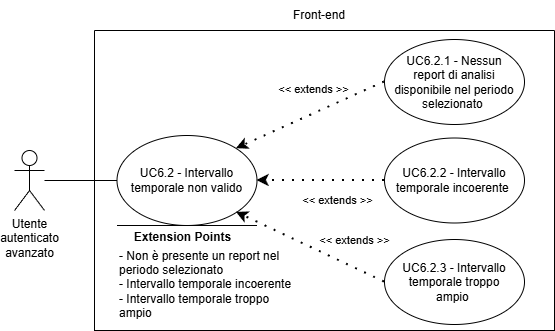

The diagram above was exported from draw.io. Its source (the exported page's mxGraphModel, read from the mxfile embedded in the PNG):
<mxGraphModel dx="1878" dy="844" grid="1" gridSize="10" guides="1" tooltips="1" connect="1" arrows="1" fold="1" page="1" pageScale="1" pageWidth="827" pageHeight="1169" math="0" shadow="0">
  <root>
    <mxCell id="0" />
    <mxCell id="1" parent="0" />
    <mxCell id="_rhjOmhj9qkal5ieOYzh-1" parent="1" style="shape=umlActor;verticalLabelPosition=bottom;verticalAlign=top;html=1;outlineConnect=0;align=center;" value="Utente&lt;div&gt;&lt;span style=&quot;background-color: transparent; color: light-dark(rgb(0, 0, 0), rgb(255, 255, 255));&quot;&gt;autenticato&lt;/span&gt;&lt;/div&gt;&lt;div&gt;&lt;span style=&quot;background-color: transparent; color: light-dark(rgb(0, 0, 0), rgb(255, 255, 255));&quot;&gt;avanzato&lt;/span&gt;&lt;/div&gt;" vertex="1">
      <mxGeometry height="60" width="30" x="160" y="291" as="geometry" />
    </mxCell>
    <mxCell id="_rhjOmhj9qkal5ieOYzh-4" parent="1" style="swimlane;startSize=0;" value="" vertex="1">
      <mxGeometry height="300" width="460" x="240" y="171" as="geometry">
        <mxRectangle height="40" width="50" x="310" y="350" as="alternateBounds" />
      </mxGeometry>
    </mxCell>
    <mxCell id="_rhjOmhj9qkal5ieOYzh-6" parent="_rhjOmhj9qkal5ieOYzh-4" style="ellipse;whiteSpace=wrap;html=1;" value="" vertex="1">
      <mxGeometry height="90" width="140" x="22.5" y="105" as="geometry" />
    </mxCell>
    <mxCell id="_rhjOmhj9qkal5ieOYzh-12" parent="_rhjOmhj9qkal5ieOYzh-4" style="text;html=1;align=center;verticalAlign=middle;whiteSpace=wrap;rounded=0;" value="&lt;div style=&quot;&quot;&gt;UC6.2 - Intervallo temporale non valido&lt;/div&gt;" vertex="1">
      <mxGeometry height="70" width="115" x="35" y="115" as="geometry" />
    </mxCell>
    <mxCell id="_rhjOmhj9qkal5ieOYzh-7" parent="_rhjOmhj9qkal5ieOYzh-4" style="ellipse;whiteSpace=wrap;html=1;" value="" vertex="1">
      <mxGeometry height="85" width="140" x="290" y="9" as="geometry" />
    </mxCell>
    <mxCell id="_rhjOmhj9qkal5ieOYzh-13" parent="_rhjOmhj9qkal5ieOYzh-4" style="text;html=1;align=center;verticalAlign=middle;whiteSpace=wrap;rounded=0;" value="UC6.2.1 -&amp;nbsp;&lt;span style=&quot;text-align: left;&quot;&gt;Nessun report di analisi disponibile nel periodo selezionato&lt;/span&gt;&amp;nbsp;" vertex="1">
      <mxGeometry height="70" width="130" x="295" y="16.5" as="geometry" />
    </mxCell>
    <mxCell id="iA72ILCVLpjxDA3bsMC_-3" edge="1" parent="_rhjOmhj9qkal5ieOYzh-4" source="iA72ILCVLpjxDA3bsMC_-5" style="endArrow=classic;startArrow=none;endFill=1;startFill=0;html=1;verticalAlign=bottom;dashed=1;labelBackgroundColor=none;rounded=0;dashPattern=1 4;curved=0;endSize=6;strokeWidth=2;entryX=1;entryY=1;entryDx=0;entryDy=0;exitX=0;exitY=0.5;exitDx=0;exitDy=0;" target="_rhjOmhj9qkal5ieOYzh-6" value="&amp;lt;&amp;lt; extends &amp;gt;&amp;gt;">
      <mxGeometry relative="1" width="160" x="-0.4989" y="-17" as="geometry">
        <mxPoint as="offset" />
        <Array as="points" />
        <mxPoint x="290" y="240.75" as="sourcePoint" />
        <mxPoint x="250" y="386.5" as="targetPoint" />
      </mxGeometry>
    </mxCell>
    <mxCell id="iA72ILCVLpjxDA3bsMC_-5" parent="_rhjOmhj9qkal5ieOYzh-4" style="ellipse;whiteSpace=wrap;html=1;" value="" vertex="1">
      <mxGeometry height="85" width="140" x="290" y="209" as="geometry" />
    </mxCell>
    <mxCell id="iA72ILCVLpjxDA3bsMC_-6" parent="_rhjOmhj9qkal5ieOYzh-4" style="text;html=1;align=center;verticalAlign=middle;whiteSpace=wrap;rounded=0;" value="UC6.2.3 - Intervallo temporale troppo ampio&amp;nbsp;" vertex="1">
      <mxGeometry height="70" width="130" x="295" y="216.5" as="geometry" />
    </mxCell>
    <mxCell id="iA72ILCVLpjxDA3bsMC_-10" edge="1" parent="_rhjOmhj9qkal5ieOYzh-4" style="endArrow=none;html=1;rounded=0;" value="">
      <mxGeometry height="50" relative="1" width="50" as="geometry">
        <Array as="points" />
        <mxPoint x="22.5" y="195" as="sourcePoint" />
        <mxPoint x="162.5" y="195" as="targetPoint" />
      </mxGeometry>
    </mxCell>
    <mxCell id="iA72ILCVLpjxDA3bsMC_-11" connectable="0" parent="iA72ILCVLpjxDA3bsMC_-10" style="edgeLabel;html=1;align=center;verticalAlign=middle;resizable=0;points=[];" value="&lt;b&gt;&lt;font style=&quot;font-size: 12px;&quot;&gt;Extension Points&lt;/font&gt;&lt;/b&gt;" vertex="1">
      <mxGeometry relative="1" x="0.6462" as="geometry">
        <mxPoint x="-50" y="11" as="offset" />
      </mxGeometry>
    </mxCell>
    <mxCell id="iA72ILCVLpjxDA3bsMC_-12" parent="_rhjOmhj9qkal5ieOYzh-4" style="text;html=1;align=left;verticalAlign=middle;whiteSpace=wrap;rounded=0;" value="&lt;font style=&quot;font-size: 12px;&quot;&gt;- Non è presente un report nel periodo selezionato&lt;br&gt;&lt;/font&gt;&lt;div&gt;&lt;font style=&quot;font-size: 12px;&quot;&gt;- Intervallo temporale incoerente&lt;/font&gt;&lt;/div&gt;&lt;div&gt;&lt;font style=&quot;font-size: 12px;&quot;&gt;- Intervallo temporale troppo ampio&lt;/font&gt;&lt;/div&gt;" vertex="1">
      <mxGeometry height="30" width="177.5" x="22.5" y="239" as="geometry" />
    </mxCell>
    <mxCell id="iA72ILCVLpjxDA3bsMC_-13" edge="1" parent="_rhjOmhj9qkal5ieOYzh-4" source="_rhjOmhj9qkal5ieOYzh-7" style="endArrow=classic;startArrow=none;endFill=1;startFill=0;html=1;verticalAlign=bottom;dashed=1;labelBackgroundColor=none;rounded=0;dashPattern=1 4;curved=0;endSize=6;strokeWidth=2;entryX=1;entryY=0;entryDx=0;entryDy=0;exitX=0;exitY=0.5;exitDx=0;exitDy=0;" target="_rhjOmhj9qkal5ieOYzh-6" value="&amp;lt;&amp;lt; extends &amp;gt;&amp;gt;">
      <mxGeometry relative="1" width="160" x="-0.1116" y="-14" as="geometry">
        <mxPoint as="offset" />
        <Array as="points" />
        <mxPoint x="378" y="137.75" as="sourcePoint" />
        <mxPoint x="230" y="79" as="targetPoint" />
      </mxGeometry>
    </mxCell>
    <mxCell id="iA72ILCVLpjxDA3bsMC_-14" parent="_rhjOmhj9qkal5ieOYzh-4" style="ellipse;whiteSpace=wrap;html=1;" value="" vertex="1">
      <mxGeometry height="85" width="140" x="290" y="107.5" as="geometry" />
    </mxCell>
    <mxCell id="iA72ILCVLpjxDA3bsMC_-15" parent="_rhjOmhj9qkal5ieOYzh-4" style="text;html=1;align=center;verticalAlign=middle;whiteSpace=wrap;rounded=0;" value="UC6.2.2 - Intervallo temporale incoerente&amp;nbsp;" vertex="1">
      <mxGeometry height="70" width="130" x="295" y="115" as="geometry" />
    </mxCell>
    <mxCell id="iA72ILCVLpjxDA3bsMC_-16" edge="1" parent="_rhjOmhj9qkal5ieOYzh-4" source="iA72ILCVLpjxDA3bsMC_-14" style="endArrow=classic;startArrow=none;endFill=1;startFill=0;html=1;verticalAlign=bottom;dashed=1;labelBackgroundColor=none;rounded=0;dashPattern=1 4;curved=0;endSize=6;strokeWidth=2;entryX=1;entryY=0.5;entryDx=0;entryDy=0;exitX=0;exitY=0.5;exitDx=0;exitDy=0;" target="_rhjOmhj9qkal5ieOYzh-6" value="&amp;lt;&amp;lt; extends &amp;gt;&amp;gt;">
      <mxGeometry relative="1" width="160" x="-0.2661" y="29" as="geometry">
        <mxPoint as="offset" />
        <Array as="points" />
        <mxPoint x="318" y="489" as="sourcePoint" />
        <mxPoint x="170" y="419" as="targetPoint" />
      </mxGeometry>
    </mxCell>
    <mxCell id="_rhjOmhj9qkal5ieOYzh-5" parent="1" style="text;html=1;align=center;verticalAlign=middle;whiteSpace=wrap;rounded=0;" value="Front-end" vertex="1">
      <mxGeometry height="30" width="60" x="435" y="141" as="geometry" />
    </mxCell>
    <mxCell id="_rhjOmhj9qkal5ieOYzh-8" edge="1" parent="1" source="_rhjOmhj9qkal5ieOYzh-1" style="endArrow=none;html=1;rounded=0;entryX=0;entryY=0.5;entryDx=0;entryDy=0;" target="_rhjOmhj9qkal5ieOYzh-6" value="">
      <mxGeometry height="50" relative="1" width="50" as="geometry">
        <mxPoint x="390" y="460" as="sourcePoint" />
        <mxPoint x="440" y="410" as="targetPoint" />
      </mxGeometry>
    </mxCell>
  </root>
</mxGraphModel>